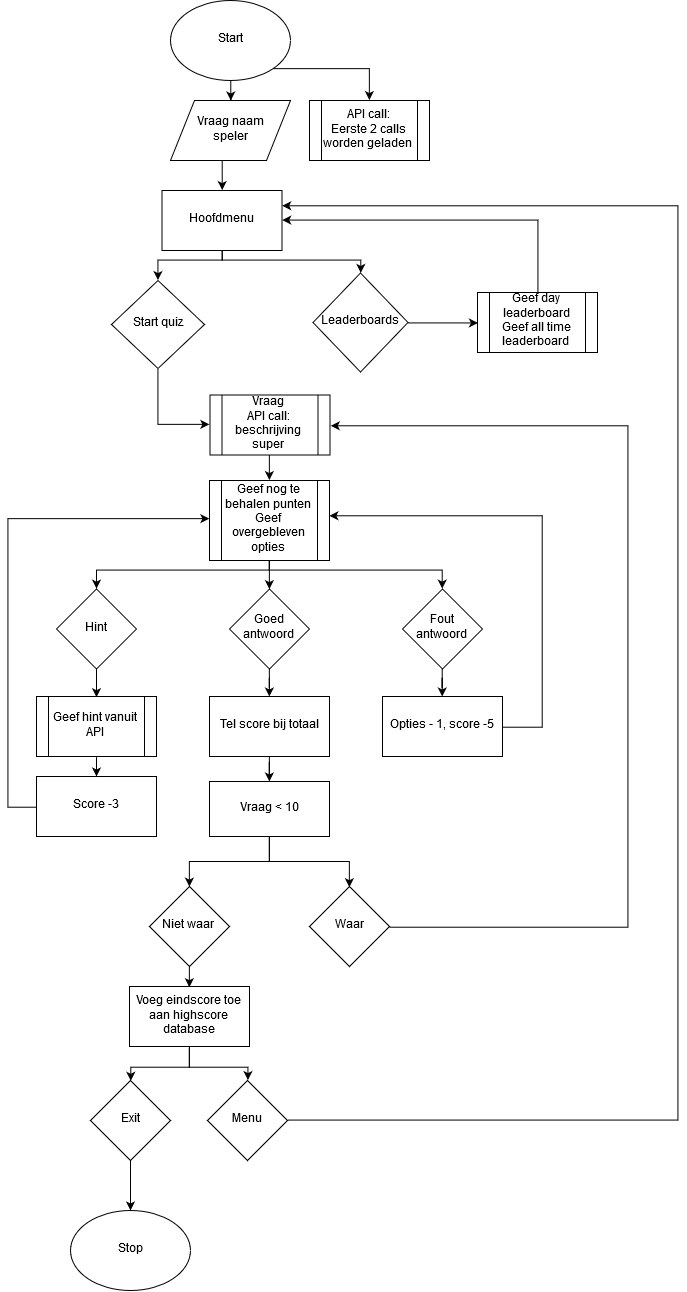

The diagram above was exported from draw.io. Its source (the exported page's mxGraphModel, read from the mxfile embedded in the PNG):
<mxGraphModel dx="2011" dy="1079" grid="1" gridSize="10" guides="1" tooltips="1" connect="1" arrows="1" fold="1" page="1" pageScale="1" pageWidth="827" pageHeight="1169" math="0" shadow="0">
  <root>
    <mxCell id="0" />
    <mxCell id="1" parent="0" />
    <mxCell id="scpVDD8Dp-UfyI1J_EZk-9" style="edgeStyle=orthogonalEdgeStyle;rounded=0;orthogonalLoop=1;jettySize=auto;html=1;exitX=0.5;exitY=1;exitDx=0;exitDy=0;" parent="1" source="GfxNblI2DRrXjnPoDdJd-1" target="GfxNblI2DRrXjnPoDdJd-2" edge="1">
      <mxGeometry relative="1" as="geometry" />
    </mxCell>
    <mxCell id="tXvGjpN-7dqWT9VR17CA-3" style="edgeStyle=orthogonalEdgeStyle;rounded=0;orthogonalLoop=1;jettySize=auto;html=1;exitX=1;exitY=1;exitDx=0;exitDy=0;entryX=0.5;entryY=0;entryDx=0;entryDy=0;" edge="1" parent="1" source="GfxNblI2DRrXjnPoDdJd-1" target="tXvGjpN-7dqWT9VR17CA-2">
      <mxGeometry relative="1" as="geometry" />
    </mxCell>
    <mxCell id="GfxNblI2DRrXjnPoDdJd-1" value="&lt;div&gt;Start&lt;/div&gt;" style="ellipse;whiteSpace=wrap;html=1;" parent="1" vertex="1">
      <mxGeometry x="173" y="10" width="120" height="80" as="geometry" />
    </mxCell>
    <mxCell id="scpVDD8Dp-UfyI1J_EZk-10" style="edgeStyle=orthogonalEdgeStyle;rounded=0;orthogonalLoop=1;jettySize=auto;html=1;entryX=0.5;entryY=0;entryDx=0;entryDy=0;exitX=0.429;exitY=0.998;exitDx=0;exitDy=0;exitPerimeter=0;" parent="1" source="GfxNblI2DRrXjnPoDdJd-2" target="VYslUwEtdBsOxnWyCO0l-6" edge="1">
      <mxGeometry relative="1" as="geometry">
        <mxPoint x="224" y="170" as="sourcePoint" />
      </mxGeometry>
    </mxCell>
    <mxCell id="GfxNblI2DRrXjnPoDdJd-2" value="&lt;div&gt;Vraag naam&lt;/div&gt;&lt;div&gt; speler&lt;/div&gt;" style="shape=parallelogram;perimeter=parallelogramPerimeter;whiteSpace=wrap;html=1;" parent="1" vertex="1">
      <mxGeometry x="173" y="110" width="120" height="60" as="geometry" />
    </mxCell>
    <mxCell id="scpVDD8Dp-UfyI1J_EZk-32" style="edgeStyle=orthogonalEdgeStyle;rounded=0;orthogonalLoop=1;jettySize=auto;html=1;entryX=0.5;entryY=0;entryDx=0;entryDy=0;" parent="1" source="rEnd1wZeKnenuP_K4Hsq-2" target="scpVDD8Dp-UfyI1J_EZk-45" edge="1">
      <mxGeometry relative="1" as="geometry">
        <mxPoint x="99.29411764705878" y="706" as="targetPoint" />
      </mxGeometry>
    </mxCell>
    <mxCell id="rEnd1wZeKnenuP_K4Hsq-2" value="Hint" style="rhombus;whiteSpace=wrap;html=1;" parent="1" vertex="1">
      <mxGeometry x="59" y="598.5" width="80" height="80" as="geometry" />
    </mxCell>
    <mxCell id="scpVDD8Dp-UfyI1J_EZk-30" style="edgeStyle=orthogonalEdgeStyle;rounded=0;orthogonalLoop=1;jettySize=auto;html=1;" parent="1" source="rEnd1wZeKnenuP_K4Hsq-3" target="rEnd1wZeKnenuP_K4Hsq-6" edge="1">
      <mxGeometry relative="1" as="geometry" />
    </mxCell>
    <mxCell id="rEnd1wZeKnenuP_K4Hsq-3" value="Fout antwoord" style="rhombus;whiteSpace=wrap;html=1;" parent="1" vertex="1">
      <mxGeometry x="405" y="598.5" width="80" height="80" as="geometry" />
    </mxCell>
    <mxCell id="scpVDD8Dp-UfyI1J_EZk-31" style="edgeStyle=orthogonalEdgeStyle;rounded=0;orthogonalLoop=1;jettySize=auto;html=1;" parent="1" source="rEnd1wZeKnenuP_K4Hsq-4" target="rEnd1wZeKnenuP_K4Hsq-5" edge="1">
      <mxGeometry relative="1" as="geometry" />
    </mxCell>
    <mxCell id="rEnd1wZeKnenuP_K4Hsq-4" value="&lt;div&gt;Goed &lt;br&gt;&lt;/div&gt;&lt;div&gt;antwoord&lt;br&gt;&lt;/div&gt;" style="rhombus;whiteSpace=wrap;html=1;" parent="1" vertex="1">
      <mxGeometry x="232" y="598.5" width="80" height="80" as="geometry" />
    </mxCell>
    <mxCell id="scpVDD8Dp-UfyI1J_EZk-36" style="edgeStyle=orthogonalEdgeStyle;rounded=0;orthogonalLoop=1;jettySize=auto;html=1;" parent="1" source="rEnd1wZeKnenuP_K4Hsq-5" target="VYslUwEtdBsOxnWyCO0l-19" edge="1">
      <mxGeometry relative="1" as="geometry" />
    </mxCell>
    <mxCell id="rEnd1wZeKnenuP_K4Hsq-5" value="Tel score bij totaal" style="rounded=0;whiteSpace=wrap;html=1;" parent="1" vertex="1">
      <mxGeometry x="212" y="706" width="120" height="60" as="geometry" />
    </mxCell>
    <mxCell id="rEnd1wZeKnenuP_K4Hsq-8" style="edgeStyle=orthogonalEdgeStyle;rounded=0;orthogonalLoop=1;jettySize=auto;html=1;exitX=1;exitY=0.5;exitDx=0;exitDy=0;" parent="1" source="rEnd1wZeKnenuP_K4Hsq-6" edge="1">
      <mxGeometry relative="1" as="geometry">
        <mxPoint x="332.0000000000002" y="525.6896551724138" as="targetPoint" />
        <Array as="points">
          <mxPoint x="545" y="736" />
          <mxPoint x="545" y="526" />
        </Array>
      </mxGeometry>
    </mxCell>
    <mxCell id="rEnd1wZeKnenuP_K4Hsq-6" value="Opties - 1, score -5" style="rounded=0;whiteSpace=wrap;html=1;" parent="1" vertex="1">
      <mxGeometry x="385" y="706" width="120" height="60" as="geometry" />
    </mxCell>
    <mxCell id="VYslUwEtdBsOxnWyCO0l-3" style="edgeStyle=orthogonalEdgeStyle;rounded=0;orthogonalLoop=1;jettySize=auto;html=1;exitX=0;exitY=0.5;exitDx=0;exitDy=0;entryX=0;entryY=0.5;entryDx=0;entryDy=0;" parent="1" source="rEnd1wZeKnenuP_K4Hsq-7" edge="1">
      <mxGeometry relative="1" as="geometry">
        <mxPoint x="212.1379310344828" y="528.448275862069" as="targetPoint" />
        <Array as="points">
          <mxPoint x="10" y="816" />
          <mxPoint x="10" y="528" />
        </Array>
      </mxGeometry>
    </mxCell>
    <mxCell id="rEnd1wZeKnenuP_K4Hsq-7" value="Score -3" style="rounded=0;whiteSpace=wrap;html=1;" parent="1" vertex="1">
      <mxGeometry x="39" y="786" width="120" height="60" as="geometry" />
    </mxCell>
    <mxCell id="scpVDD8Dp-UfyI1J_EZk-34" style="edgeStyle=orthogonalEdgeStyle;rounded=0;orthogonalLoop=1;jettySize=auto;html=1;" parent="1" target="rEnd1wZeKnenuP_K4Hsq-7" edge="1">
      <mxGeometry relative="1" as="geometry">
        <mxPoint x="99.29411764705878" y="766" as="sourcePoint" />
        <Array as="points">
          <mxPoint x="99" y="786" />
          <mxPoint x="99" y="786" />
        </Array>
      </mxGeometry>
    </mxCell>
    <mxCell id="scpVDD8Dp-UfyI1J_EZk-11" style="edgeStyle=orthogonalEdgeStyle;rounded=0;orthogonalLoop=1;jettySize=auto;html=1;exitX=0.5;exitY=1;exitDx=0;exitDy=0;entryX=0.5;entryY=0;entryDx=0;entryDy=0;" parent="1" source="VYslUwEtdBsOxnWyCO0l-6" target="scpVDD8Dp-UfyI1J_EZk-2" edge="1">
      <mxGeometry relative="1" as="geometry">
        <mxPoint x="159" y="280" as="targetPoint" />
        <Array as="points">
          <mxPoint x="225" y="270" />
          <mxPoint x="161" y="270" />
        </Array>
      </mxGeometry>
    </mxCell>
    <mxCell id="scpVDD8Dp-UfyI1J_EZk-12" style="edgeStyle=orthogonalEdgeStyle;rounded=0;orthogonalLoop=1;jettySize=auto;html=1;entryX=0.5;entryY=0;entryDx=0;entryDy=0;exitX=0.5;exitY=1;exitDx=0;exitDy=0;" parent="1" source="VYslUwEtdBsOxnWyCO0l-6" target="scpVDD8Dp-UfyI1J_EZk-3" edge="1">
      <mxGeometry relative="1" as="geometry">
        <mxPoint x="240" y="268" as="sourcePoint" />
        <Array as="points">
          <mxPoint x="224" y="270" />
          <mxPoint x="363" y="270" />
        </Array>
      </mxGeometry>
    </mxCell>
    <mxCell id="VYslUwEtdBsOxnWyCO0l-6" value="Hoofdmenu" style="rounded=0;whiteSpace=wrap;html=1;" parent="1" vertex="1">
      <mxGeometry x="164.5" y="200" width="120" height="60" as="geometry" />
    </mxCell>
    <mxCell id="VYslUwEtdBsOxnWyCO0l-22" style="edgeStyle=orthogonalEdgeStyle;rounded=0;orthogonalLoop=1;jettySize=auto;html=1;entryX=1.01;entryY=0.508;entryDx=0;entryDy=0;entryPerimeter=0;exitX=1;exitY=0.5;exitDx=0;exitDy=0;" parent="1" source="VYslUwEtdBsOxnWyCO0l-11" target="scpVDD8Dp-UfyI1J_EZk-7" edge="1">
      <mxGeometry relative="1" as="geometry">
        <Array as="points">
          <mxPoint x="631" y="936" />
          <mxPoint x="631" y="435" />
        </Array>
        <mxPoint x="331" y="434.5" as="targetPoint" />
      </mxGeometry>
    </mxCell>
    <mxCell id="VYslUwEtdBsOxnWyCO0l-11" value="&lt;div&gt;Waar&lt;/div&gt;" style="rhombus;whiteSpace=wrap;html=1;" parent="1" vertex="1">
      <mxGeometry x="312" y="896" width="80" height="80" as="geometry" />
    </mxCell>
    <mxCell id="VYslUwEtdBsOxnWyCO0l-24" style="edgeStyle=orthogonalEdgeStyle;rounded=0;orthogonalLoop=1;jettySize=auto;html=1;entryX=0.5;entryY=0;entryDx=0;entryDy=0;" parent="1" source="VYslUwEtdBsOxnWyCO0l-18" target="VYslUwEtdBsOxnWyCO0l-23" edge="1">
      <mxGeometry relative="1" as="geometry" />
    </mxCell>
    <mxCell id="VYslUwEtdBsOxnWyCO0l-18" value="&lt;div&gt;Niet waar&lt;br&gt;&lt;/div&gt;" style="rhombus;whiteSpace=wrap;html=1;" parent="1" vertex="1">
      <mxGeometry x="152" y="896" width="80" height="80" as="geometry" />
    </mxCell>
    <mxCell id="VYslUwEtdBsOxnWyCO0l-20" style="edgeStyle=orthogonalEdgeStyle;rounded=0;orthogonalLoop=1;jettySize=auto;html=1;" parent="1" source="VYslUwEtdBsOxnWyCO0l-19" target="VYslUwEtdBsOxnWyCO0l-18" edge="1">
      <mxGeometry relative="1" as="geometry" />
    </mxCell>
    <mxCell id="VYslUwEtdBsOxnWyCO0l-21" style="edgeStyle=orthogonalEdgeStyle;rounded=0;orthogonalLoop=1;jettySize=auto;html=1;entryX=0.5;entryY=0;entryDx=0;entryDy=0;" parent="1" source="VYslUwEtdBsOxnWyCO0l-19" target="VYslUwEtdBsOxnWyCO0l-11" edge="1">
      <mxGeometry relative="1" as="geometry" />
    </mxCell>
    <mxCell id="VYslUwEtdBsOxnWyCO0l-19" value="&lt;div&gt;Vraag &amp;lt; 10&lt;/div&gt;" style="rounded=0;whiteSpace=wrap;html=1;" parent="1" vertex="1">
      <mxGeometry x="212" y="791" width="120" height="55" as="geometry" />
    </mxCell>
    <mxCell id="scpVDD8Dp-UfyI1J_EZk-43" style="edgeStyle=orthogonalEdgeStyle;rounded=0;orthogonalLoop=1;jettySize=auto;html=1;exitX=0.5;exitY=1;exitDx=0;exitDy=0;entryX=0.5;entryY=0;entryDx=0;entryDy=0;" parent="1" source="VYslUwEtdBsOxnWyCO0l-23" target="scpVDD8Dp-UfyI1J_EZk-5" edge="1">
      <mxGeometry relative="1" as="geometry" />
    </mxCell>
    <mxCell id="scpVDD8Dp-UfyI1J_EZk-44" style="edgeStyle=orthogonalEdgeStyle;rounded=0;orthogonalLoop=1;jettySize=auto;html=1;" parent="1" source="VYslUwEtdBsOxnWyCO0l-23" target="scpVDD8Dp-UfyI1J_EZk-6" edge="1">
      <mxGeometry relative="1" as="geometry" />
    </mxCell>
    <mxCell id="VYslUwEtdBsOxnWyCO0l-23" value="Voeg eindscore toe aan highscore database" style="rounded=0;whiteSpace=wrap;html=1;" parent="1" vertex="1">
      <mxGeometry x="132" y="996" width="120" height="60" as="geometry" />
    </mxCell>
    <mxCell id="scpVDD8Dp-UfyI1J_EZk-18" style="edgeStyle=orthogonalEdgeStyle;rounded=0;orthogonalLoop=1;jettySize=auto;html=1;exitX=0.5;exitY=1;exitDx=0;exitDy=0;entryX=0;entryY=0.5;entryDx=0;entryDy=0;" parent="1" source="scpVDD8Dp-UfyI1J_EZk-2" target="scpVDD8Dp-UfyI1J_EZk-7" edge="1">
      <mxGeometry relative="1" as="geometry" />
    </mxCell>
    <mxCell id="scpVDD8Dp-UfyI1J_EZk-2" value="Start quiz" style="rhombus;whiteSpace=wrap;html=1;" parent="1" vertex="1">
      <mxGeometry x="114" y="290" width="93" height="88" as="geometry" />
    </mxCell>
    <mxCell id="scpVDD8Dp-UfyI1J_EZk-14" style="edgeStyle=orthogonalEdgeStyle;rounded=0;orthogonalLoop=1;jettySize=auto;html=1;exitX=1;exitY=0.5;exitDx=0;exitDy=0;entryX=0;entryY=0.5;entryDx=0;entryDy=0;" parent="1" source="scpVDD8Dp-UfyI1J_EZk-3" target="scpVDD8Dp-UfyI1J_EZk-21" edge="1">
      <mxGeometry relative="1" as="geometry">
        <mxPoint x="480.7142857142858" y="332.1428571428571" as="targetPoint" />
      </mxGeometry>
    </mxCell>
    <mxCell id="scpVDD8Dp-UfyI1J_EZk-3" value="Leaderboards" style="rhombus;whiteSpace=wrap;html=1;" parent="1" vertex="1">
      <mxGeometry x="315.5" y="282.5" width="95" height="99" as="geometry" />
    </mxCell>
    <mxCell id="scpVDD8Dp-UfyI1J_EZk-37" style="edgeStyle=orthogonalEdgeStyle;rounded=0;orthogonalLoop=1;jettySize=auto;html=1;exitX=1;exitY=0.5;exitDx=0;exitDy=0;entryX=1;entryY=0.25;entryDx=0;entryDy=0;" parent="1" source="scpVDD8Dp-UfyI1J_EZk-5" target="VYslUwEtdBsOxnWyCO0l-6" edge="1">
      <mxGeometry relative="1" as="geometry">
        <Array as="points">
          <mxPoint x="680" y="1130" />
          <mxPoint x="680" y="215" />
        </Array>
      </mxGeometry>
    </mxCell>
    <mxCell id="scpVDD8Dp-UfyI1J_EZk-5" value="Menu" style="rhombus;whiteSpace=wrap;html=1;" parent="1" vertex="1">
      <mxGeometry x="210" y="1090" width="80" height="80" as="geometry" />
    </mxCell>
    <mxCell id="scpVDD8Dp-UfyI1J_EZk-47" value="" style="edgeStyle=orthogonalEdgeStyle;rounded=0;orthogonalLoop=1;jettySize=auto;html=1;" parent="1" source="scpVDD8Dp-UfyI1J_EZk-6" target="scpVDD8Dp-UfyI1J_EZk-46" edge="1">
      <mxGeometry relative="1" as="geometry" />
    </mxCell>
    <mxCell id="scpVDD8Dp-UfyI1J_EZk-6" value="Exit" style="rhombus;whiteSpace=wrap;html=1;" parent="1" vertex="1">
      <mxGeometry x="93" y="1090" width="80" height="80" as="geometry" />
    </mxCell>
    <mxCell id="scpVDD8Dp-UfyI1J_EZk-20" style="edgeStyle=orthogonalEdgeStyle;rounded=0;orthogonalLoop=1;jettySize=auto;html=1;exitX=0.5;exitY=1;exitDx=0;exitDy=0;entryX=0.5;entryY=0;entryDx=0;entryDy=0;" parent="1" source="scpVDD8Dp-UfyI1J_EZk-7" target="scpVDD8Dp-UfyI1J_EZk-8" edge="1">
      <mxGeometry relative="1" as="geometry" />
    </mxCell>
    <mxCell id="scpVDD8Dp-UfyI1J_EZk-7" value="&lt;div&gt;Vraag&lt;br&gt;&lt;/div&gt;&lt;div&gt;API call:&lt;/div&gt;&lt;div&gt;beschrijving super&lt;/div&gt;" style="shape=process;whiteSpace=wrap;html=1;backgroundOutline=1;" parent="1" vertex="1">
      <mxGeometry x="212.5" y="404.5" width="120" height="60" as="geometry" />
    </mxCell>
    <mxCell id="scpVDD8Dp-UfyI1J_EZk-22" style="edgeStyle=orthogonalEdgeStyle;rounded=0;orthogonalLoop=1;jettySize=auto;html=1;exitX=0.5;exitY=1;exitDx=0;exitDy=0;" parent="1" source="scpVDD8Dp-UfyI1J_EZk-8" target="rEnd1wZeKnenuP_K4Hsq-4" edge="1">
      <mxGeometry relative="1" as="geometry" />
    </mxCell>
    <mxCell id="scpVDD8Dp-UfyI1J_EZk-23" style="edgeStyle=orthogonalEdgeStyle;rounded=0;orthogonalLoop=1;jettySize=auto;html=1;exitX=0.5;exitY=1;exitDx=0;exitDy=0;entryX=0.5;entryY=0;entryDx=0;entryDy=0;" parent="1" source="scpVDD8Dp-UfyI1J_EZk-8" target="rEnd1wZeKnenuP_K4Hsq-2" edge="1">
      <mxGeometry relative="1" as="geometry">
        <Array as="points">
          <mxPoint x="272" y="580" />
          <mxPoint x="99" y="580" />
        </Array>
      </mxGeometry>
    </mxCell>
    <mxCell id="scpVDD8Dp-UfyI1J_EZk-29" style="edgeStyle=orthogonalEdgeStyle;rounded=0;orthogonalLoop=1;jettySize=auto;html=1;exitX=0.5;exitY=1;exitDx=0;exitDy=0;entryX=0.5;entryY=0;entryDx=0;entryDy=0;" parent="1" source="scpVDD8Dp-UfyI1J_EZk-8" target="rEnd1wZeKnenuP_K4Hsq-3" edge="1">
      <mxGeometry relative="1" as="geometry">
        <Array as="points">
          <mxPoint x="272" y="580" />
          <mxPoint x="445" y="580" />
        </Array>
      </mxGeometry>
    </mxCell>
    <mxCell id="scpVDD8Dp-UfyI1J_EZk-8" value="&lt;div&gt;Geef nog te behalen punten &lt;br&gt;&lt;/div&gt;&lt;div&gt;Geef overgebleven opties&lt;br&gt;&lt;/div&gt;" style="shape=process;whiteSpace=wrap;html=1;backgroundOutline=1;" parent="1" vertex="1">
      <mxGeometry x="212" y="490" width="120" height="80" as="geometry" />
    </mxCell>
    <mxCell id="scpVDD8Dp-UfyI1J_EZk-15" style="edgeStyle=orthogonalEdgeStyle;rounded=0;orthogonalLoop=1;jettySize=auto;html=1;entryX=1;entryY=0.5;entryDx=0;entryDy=0;" parent="1" source="scpVDD8Dp-UfyI1J_EZk-21" target="VYslUwEtdBsOxnWyCO0l-6" edge="1">
      <mxGeometry relative="1" as="geometry">
        <mxPoint x="540.7142857142858" y="301.8571428571429" as="sourcePoint" />
        <Array as="points">
          <mxPoint x="540" y="230" />
        </Array>
      </mxGeometry>
    </mxCell>
    <mxCell id="scpVDD8Dp-UfyI1J_EZk-21" value="&lt;div&gt;Geef day leaderboard&lt;/div&gt;&lt;div&gt;Geef all time leaderboard&lt;br&gt;&lt;/div&gt;" style="shape=process;whiteSpace=wrap;html=1;backgroundOutline=1;" parent="1" vertex="1">
      <mxGeometry x="480" y="302" width="120" height="60" as="geometry" />
    </mxCell>
    <mxCell id="scpVDD8Dp-UfyI1J_EZk-45" value="Geef hint vanuit API" style="shape=process;whiteSpace=wrap;html=1;backgroundOutline=1;" parent="1" vertex="1">
      <mxGeometry x="39" y="706" width="120" height="60" as="geometry" />
    </mxCell>
    <mxCell id="scpVDD8Dp-UfyI1J_EZk-46" value="Stop" style="ellipse;whiteSpace=wrap;html=1;" parent="1" vertex="1">
      <mxGeometry x="73" y="1220" width="120" height="80" as="geometry" />
    </mxCell>
    <mxCell id="tXvGjpN-7dqWT9VR17CA-2" value="&lt;div&gt;API call:&lt;/div&gt;&lt;div&gt;Eerste 2 calls worden geladen&lt;br&gt;&lt;/div&gt;" style="shape=process;whiteSpace=wrap;html=1;backgroundOutline=1;" vertex="1" parent="1">
      <mxGeometry x="312" y="110" width="120" height="60" as="geometry" />
    </mxCell>
  </root>
</mxGraphModel>